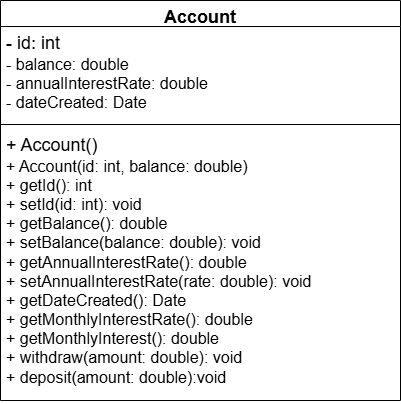

The diagram above was exported from draw.io. Its source (the exported page's mxGraphModel, read from the mxfile embedded in the PNG):
<mxGraphModel dx="1221" dy="652" grid="1" gridSize="10" guides="1" tooltips="1" connect="1" arrows="1" fold="1" page="1" pageScale="1" pageWidth="827" pageHeight="1169" math="0" shadow="0">
  <root>
    <mxCell id="0" />
    <mxCell id="1" parent="0" />
    <mxCell id="VPGxEf7nfxSTb4V1JPQ--2" value="&lt;font style=&quot;font-size: 18px;&quot;&gt;Account&lt;/font&gt;" style="swimlane;fontStyle=1;align=center;verticalAlign=top;childLayout=stackLayout;horizontal=1;startSize=26;horizontalStack=0;resizeParent=1;resizeParentMax=0;resizeLast=0;collapsible=1;marginBottom=0;whiteSpace=wrap;html=1;" vertex="1" parent="1">
      <mxGeometry x="270" y="110" width="400" height="400" as="geometry">
        <mxRectangle x="290" y="310" width="100" height="30" as="alternateBounds" />
      </mxGeometry>
    </mxCell>
    <mxCell id="VPGxEf7nfxSTb4V1JPQ--3" value="&lt;font style=&quot;font-size: 18px;&quot;&gt;- i&lt;font style=&quot;&quot;&gt;d: i&lt;/font&gt;&lt;/font&gt;&lt;font style=&quot;font-size: 18px;&quot;&gt;nt&lt;/font&gt;&lt;div&gt;&lt;font size=&quot;3&quot;&gt;- balance: double&lt;/font&gt;&lt;/div&gt;&lt;div&gt;&lt;font size=&quot;3&quot;&gt;- annualInterestRate: double&lt;/font&gt;&lt;/div&gt;&lt;div&gt;&lt;font size=&quot;3&quot;&gt;- dateCreated: Date&lt;br&gt;&lt;/font&gt;&lt;div&gt;&lt;br&gt;&lt;/div&gt;&lt;/div&gt;" style="text;strokeColor=none;fillColor=none;align=left;verticalAlign=top;spacingLeft=4;spacingRight=4;overflow=hidden;rotatable=0;points=[[0,0.5],[1,0.5]];portConstraint=eastwest;whiteSpace=wrap;html=1;" vertex="1" parent="VPGxEf7nfxSTb4V1JPQ--2">
      <mxGeometry y="26" width="400" height="94" as="geometry" />
    </mxCell>
    <mxCell id="VPGxEf7nfxSTb4V1JPQ--4" value="" style="line;strokeWidth=1;fillColor=none;align=left;verticalAlign=middle;spacingTop=-1;spacingLeft=3;spacingRight=3;rotatable=0;labelPosition=right;points=[];portConstraint=eastwest;strokeColor=inherit;" vertex="1" parent="VPGxEf7nfxSTb4V1JPQ--2">
      <mxGeometry y="120" width="400" height="8" as="geometry" />
    </mxCell>
    <mxCell id="VPGxEf7nfxSTb4V1JPQ--5" value="&lt;font style=&quot;font-size: 18px;&quot;&gt;+ Account()&lt;/font&gt;&lt;div&gt;&lt;font size=&quot;3&quot;&gt;+ Account(id: int, balance: double)&lt;/font&gt;&lt;/div&gt;&lt;div&gt;&lt;font size=&quot;3&quot;&gt;+ getId(): int&lt;/font&gt;&lt;/div&gt;&lt;div&gt;&lt;font size=&quot;3&quot;&gt;+ setId(id: int): void&lt;/font&gt;&lt;/div&gt;&lt;div&gt;&lt;font size=&quot;3&quot;&gt;+ getBalance(): double&lt;/font&gt;&lt;/div&gt;&lt;div&gt;&lt;font size=&quot;3&quot;&gt;+ setBalance(balance: double): void&lt;/font&gt;&lt;/div&gt;&lt;div&gt;&lt;font size=&quot;3&quot;&gt;+ getAnnualInterestRate(): double&lt;/font&gt;&lt;/div&gt;&lt;div&gt;&lt;font size=&quot;3&quot;&gt;+ setAnnualInterestRate(rate: double): void&lt;/font&gt;&lt;/div&gt;&lt;div&gt;&lt;font size=&quot;3&quot;&gt;+ getDateCreated(): Date&lt;/font&gt;&lt;/div&gt;&lt;div&gt;&lt;font size=&quot;3&quot;&gt;+ getMonthlyInterestRate(): double&lt;/font&gt;&lt;/div&gt;&lt;div&gt;&lt;font size=&quot;3&quot;&gt;+ getMonthlyInterest(): double&lt;/font&gt;&lt;/div&gt;&lt;div&gt;&lt;font size=&quot;3&quot;&gt;+ withdraw(amount: double): void&lt;/font&gt;&lt;/div&gt;&lt;div&gt;&lt;font size=&quot;3&quot;&gt;+ deposit(amount: double):void&lt;/font&gt;&lt;/div&gt;" style="text;strokeColor=none;fillColor=none;align=left;verticalAlign=top;spacingLeft=4;spacingRight=4;overflow=hidden;rotatable=0;points=[[0,0.5],[1,0.5]];portConstraint=eastwest;whiteSpace=wrap;html=1;" vertex="1" parent="VPGxEf7nfxSTb4V1JPQ--2">
      <mxGeometry y="128" width="400" height="272" as="geometry" />
    </mxCell>
  </root>
</mxGraphModel>